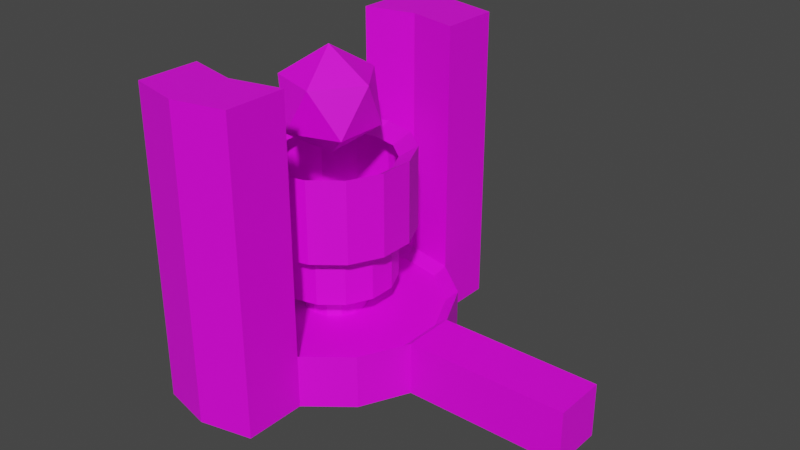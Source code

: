# Source: Engine_Mesh.blend  (saved by Blender 2.82.7; exported with 4.5.12 LTS)
import bpy
from mathutils import Matrix  # noqa: F401  (used for matrix-valued properties, if any)

bpy.ops.wm.read_factory_settings(use_empty=True)
scene = bpy.context.scene
scene.name = 'Scene'

# ---- collections
col_collection = bpy.data.collections.new('Collection'); scene.collection.children.link(col_collection)

# ---- images (referenced by path relative to the original .blend; pixels are not part of the script)
import os
ASSET_DIR = os.environ.get("B2B_ASSET_DIR", "")  # directory of the original .blend (textures are referenced by path, not embedded)
HERE = os.path.dirname(os.path.abspath(__file__))  # packed textures are extracted next to this script under _unpacked/

def load_image(name, relpath, width, height, colorspace="sRGB"):
    """Load a texture the original file referenced (path relative to the .blend, or extracted next to this script)."""
    p = next((c for c in (os.path.join(HERE, relpath), os.path.join(ASSET_DIR, relpath)) if relpath and os.path.exists(c)), "")
    if p:
        img = bpy.data.images.load(p, check_existing=True)
        img.name = name
    else:  # same state as the original file: an image datablock whose file is absent (Cycles renders it pink)
        img = bpy.data.images.new(name, width, height)
        img.source = "FILE"
        img.filepath = "//" + (relpath or name)
    img.colorspace_settings.name = colorspace
    return img
img_engine_tex = load_image('Engine_Tex', 'Engine_Tex.png', 1024, 1024, 'sRGB')

# ---- materials (node trees are filled in below, after node groups)
mat_material_001 = bpy.data.materials.new('Material.001')
mat_material_001.use_transparent_shadow = False

# ---- material node trees
mat_material_001.use_nodes = True; mat_material_001.node_tree.nodes.clear()
_N = mat_material_001.node_tree.nodes; _L = mat_material_001.node_tree.links
n0 = _N.new('ShaderNodeOutputMaterial'); n0.name = 'Material Output'; n0.location = (300, 300)
n1 = _N.new('ShaderNodeBsdfPrincipled'); n1.name = 'Principled BSDF'; n1.location = (10, 300)
n1.distribution = 'GGX'
n1.subsurface_method = 'BURLEY'
n1.inputs[3].default_value = 1.45
n1.inputs[27].default_value = (0.0, 0.0, 0.0, 1.0)
n1.inputs[28].default_value = 1.0
n2 = _N.new('ShaderNodeTexImage'); n2.name = 'Image Texture'; n2.location = (-280, 280)
n2.image = img_engine_tex
n2.interpolation = 'Closest'
_L.new(n1.outputs[0], n0.inputs[0])
_L.new(n2.outputs[0], n1.inputs[0])
n0.is_active_output = True

# ---- world
world_world = bpy.data.worlds.new('World'); scene.world = world_world
world_world.use_nodes = True; world_world.node_tree.nodes.clear()
_N = world_world.node_tree.nodes; _L = world_world.node_tree.links
n0 = _N.new('ShaderNodeOutputWorld'); n0.name = 'World Output'; n0.location = (300, 300)
n1 = _N.new('ShaderNodeBackground'); n1.name = 'Background'; n1.location = (10, 300)
n1.inputs[0].default_value = (0.05088, 0.05088, 0.05088, 1.0)
_L.new(n1.outputs[0], n0.inputs[0])
n0.is_active_output = True
world_world.color = (0.05088, 0.05088, 0.05088)
world_world.use_sun_shadow = False
world_world.sun_shadow_jitter_overblur = 0.0

# ---- meshes
me_icosphere = bpy.data.meshes.new('Icosphere')
me_icosphere.from_pydata([(3.2, 0.0, 5.6), (4.245, -0.7595, 6.398), (2.801, -1.229, 6.398), (1.908, 0.0, 6.398), (2.801, 1.229, 6.398), (4.245, 0.7595, 6.398), (3.599, -1.229, 7.69), (2.155, -0.7595, 7.69), (2.155, 0.7595, 7.69), (3.599, 1.229, 7.69), (4.492, 0.0, 7.69), (3.2, 0.0, 8.489), (6.441, -0.7353, 0.000679), (6.441, -0.7353, 1.5), (5.803, -2.06, 0.000679), (5.803, -2.06, 1.5), (4.654, -2.977, 0.000679), (4.654, -2.977, 1.5), (3.22, -3.304, 0.000679), (3.22, -3.304, 1.5), (1.786, -2.977, 0.000679), (1.786, -2.977, 1.5), (0.6366, -2.06, 0.000679), (0.6366, -2.06, 1.5), (-0.001474, -0.7353, 0.000679), (-0.001474, -0.7353, 1.5), (6.119, -0.6618, 1.25), (5.545, -1.854, 1.25), (4.51, -2.679, 1.25), (3.22, -2.974, 1.25), (1.93, -2.679, 1.25), (0.8949, -1.854, 1.25), (0.3207, -0.6618, 1.25), (4.09, -0.1985, 1.25), (3.918, -0.5563, 1.25), (3.607, -0.8038, 1.25), (3.22, -0.8922, 1.25), (2.833, -0.8038, 1.25), (2.522, -0.5563, 1.25), (2.35, -0.1985, 1.25), (4.09, -0.1985, 3.0), (3.918, -0.5563, 3.0), (3.607, -0.8038, 3.0), (3.22, -0.8922, 3.0), (2.833, -0.8038, 3.0), (2.522, -0.5563, 3.0), (2.35, -0.1985, 3.0), (4.873, -0.3772, 3.5), (4.545, -1.057, 3.5), (3.955, -1.527, 3.5), (3.22, -1.695, 3.5), (2.485, -1.527, 3.5), (1.895, -1.057, 3.5), (1.567, -0.3772, 3.5), (4.873, -0.3772, 5.5), (4.545, -1.057, 5.5), (3.955, -1.527, 5.5), (3.22, -1.695, 5.5), (2.485, -1.527, 5.5), (1.895, -1.057, 5.5), (1.567, -0.3772, 5.5), (5.368, -0.4904, 3.5), (4.943, -1.374, 3.5), (4.176, -1.985, 3.5), (3.22, -2.204, 3.5), (2.264, -1.985, 3.5), (1.497, -1.374, 3.5), (1.072, -0.4904, 3.5), (5.368, -0.4904, 5.8), (4.943, -1.374, 5.8), (4.176, -1.985, 5.8), (3.22, -2.204, 5.8), (2.264, -1.985, 5.8), (1.497, -1.374, 5.8), (1.072, -0.4904, 5.8), (4.09, -0.1985, 1.9), (3.918, -0.5563, 1.9), (3.607, -0.8038, 1.9), (3.22, -0.8922, 1.9), (2.833, -0.8038, 1.9), (2.522, -0.5563, 1.9), (2.35, -0.1985, 1.9), (4.873, -0.3772, 2.05), (4.545, -1.057, 2.05), (3.955, -1.527, 2.05), (3.22, -1.695, 2.05), (2.485, -1.527, 2.05), (1.895, -1.057, 2.05), (1.567, -0.3772, 2.05), (10.94, -0.7353, 0.000679), (10.94, -0.7353, 1.5), (4.654, -4.677, 1.5), (4.654, -4.677, 0.000679), (3.22, -5.004, 0.000679), (3.22, -5.004, 1.5), (1.786, -4.677, 0.000679), (1.786, -4.677, 1.5), (3.22, -3.304, 8.5), (4.654, -2.977, 8.5), (3.22, -5.004, 8.5), (1.786, -2.977, 8.5), (4.654, -4.677, 8.5), (1.786, -4.677, 8.5), (6.441, 0.7353, 0.000679), (6.441, 0.7353, 1.5), (5.803, 2.06, 0.000679), (5.803, 2.06, 1.5), (4.654, 2.977, 0.000679), (4.654, 2.977, 1.5), (3.22, 3.304, 0.000679), (3.22, 3.304, 1.5), (1.786, 2.977, 0.000679), (1.786, 2.977, 1.5), (0.6366, 2.06, 0.000679), (0.6366, 2.06, 1.5), (-0.001474, 0.7353, 0.000679), (-0.001474, 0.7353, 1.5), (6.119, 0.6618, 1.25), (5.545, 1.854, 1.25), (4.51, 2.679, 1.25), (3.22, 2.974, 1.25), (1.93, 2.679, 1.25), (0.8949, 1.854, 1.25), (0.3207, 0.6618, 1.25), (4.09, 0.1985, 1.25), (3.918, 0.5563, 1.25), (3.607, 0.8038, 1.25), (3.22, 0.8922, 1.25), (2.833, 0.8038, 1.25), (2.522, 0.5563, 1.25), (2.35, 0.1985, 1.25), (4.09, 0.1985, 3.0), (3.918, 0.5563, 3.0), (3.607, 0.8038, 3.0), (3.22, 0.8922, 3.0), (2.833, 0.8038, 3.0), (2.522, 0.5563, 3.0), (2.35, 0.1985, 3.0), (4.873, 0.3772, 3.5), (4.545, 1.057, 3.5), (3.955, 1.527, 3.5), (3.22, 1.695, 3.5), (2.485, 1.527, 3.5), (1.895, 1.057, 3.5), (1.567, 0.3772, 3.5), (4.873, 0.3772, 5.5), (4.545, 1.057, 5.5), (3.955, 1.527, 5.5), (3.22, 1.695, 5.5), (2.485, 1.527, 5.5), (1.895, 1.057, 5.5), (1.567, 0.3772, 5.5), (5.368, 0.4904, 3.5), (4.943, 1.374, 3.5), (4.176, 1.985, 3.5), (3.22, 2.204, 3.5), (2.264, 1.985, 3.5), (1.497, 1.374, 3.5), (1.072, 0.4904, 3.5), (5.368, 0.4904, 5.8), (4.943, 1.374, 5.8), (4.176, 1.985, 5.8), (3.22, 2.204, 5.8), (2.264, 1.985, 5.8), (1.497, 1.374, 5.8), (1.072, 0.4904, 5.8), (4.09, 0.1985, 1.9), (3.918, 0.5563, 1.9), (3.607, 0.8038, 1.9), (3.22, 0.8922, 1.9), (2.833, 0.8038, 1.9), (2.522, 0.5563, 1.9), (2.35, 0.1985, 1.9), (4.873, 0.3772, 2.05), (4.545, 1.057, 2.05), (3.955, 1.527, 2.05), (3.22, 1.695, 2.05), (2.485, 1.527, 2.05), (1.895, 1.057, 2.05), (1.567, 0.3772, 2.05), (10.94, 0.7353, 0.000679), (10.94, 0.7353, 1.5), (4.654, 4.677, 1.5), (4.654, 4.677, 0.000679), (3.22, 5.004, 0.000679), (3.22, 5.004, 1.5), (1.786, 4.677, 0.000679), (1.786, 4.677, 1.5), (3.22, 3.304, 8.5), (4.654, 2.977, 8.5), (3.22, 5.004, 8.5), (1.786, 2.977, 8.5), (4.654, 4.677, 8.5), (1.786, 4.677, 8.5), (6.441, 0.0, 0.000679), (6.441, 0.0, 1.5), (6.119, 0.0, 1.25), (4.09, 0.0, 1.25), (4.09, 0.0, 3.0), (4.873, 0.0, 3.5), (4.873, 0.0, 5.5), (5.368, 0.0, 3.5), (5.368, 0.0, 5.8), (4.09, 0.0, 1.9), (4.873, 0.0, 2.05), (10.94, 0.0, 0.000679), (10.94, 0.0, 1.5)], [], [(0, 1, 2), (1, 0, 5), (0, 2, 3), (0, 3, 4), (0, 4, 5), (1, 5, 10), (2, 1, 6), (3, 2, 7), (4, 3, 8), (5, 4, 9), (1, 10, 6), (2, 6, 7), (3, 7, 8), (4, 8, 9), (5, 9, 10), (6, 10, 11), (7, 6, 11), (8, 7, 11), (9, 8, 11), (10, 9, 11), (195, 13, 90, 206), (12, 13, 15, 14), (14, 15, 17, 16), (16, 17, 91, 92), (19, 21, 100, 97), (20, 21, 23, 22), (22, 23, 25, 24), (17, 15, 27, 28), (23, 21, 30, 31), (19, 17, 28, 29), (15, 13, 26, 27), (25, 23, 31, 32), (21, 19, 29, 30), (36, 35, 42, 43), (28, 27, 34, 35), (29, 28, 35, 36), (30, 29, 36, 37), (31, 30, 37, 38), (32, 31, 38, 39), (27, 26, 33, 34), (37, 36, 43, 44), (38, 37, 44, 45), (39, 38, 45, 46), (34, 33, 40, 41), (35, 34, 41, 42), (59, 60, 74, 73), (52, 53, 88, 87), (51, 52, 87, 86), (50, 51, 86, 85), (49, 50, 85, 84), (48, 49, 84, 83), (47, 48, 83, 82), (58, 59, 73, 72), (53, 52, 66, 67), (57, 58, 72, 71), (52, 51, 65, 66), (56, 57, 71, 70), (51, 50, 64, 65), (55, 56, 70, 69), (50, 49, 63, 64), (54, 55, 69, 68), (49, 48, 62, 63), (200, 54, 68, 202), (48, 47, 61, 62), (63, 62, 69, 70), (64, 63, 70, 71), (65, 64, 71, 72), (66, 65, 72, 73), (67, 66, 73, 74), (62, 61, 68, 69), (76, 75, 82, 83), (77, 76, 83, 84), (78, 77, 84, 85), (79, 78, 85, 86), (80, 79, 86, 87), (81, 80, 87, 88), (199, 47, 82, 204), (205, 206, 90, 89), (13, 12, 89, 90), (195, 196, 26, 13), (92, 91, 94, 93), (93, 94, 96, 95), (18, 16, 92, 93), (21, 20, 95, 96), (20, 18, 93, 95), (21, 96, 102, 100), (98, 97, 99, 101), (97, 100, 102, 99), (17, 19, 97, 98), (91, 17, 98, 101), (96, 94, 99, 102), (94, 91, 101, 99), (12, 194, 205, 89), (75, 203, 204, 82), (47, 199, 201, 61), (61, 201, 202, 68), (33, 197, 198, 40), (26, 196, 197, 33), (195, 206, 181, 104), (103, 105, 106, 104), (105, 107, 108, 106), (107, 183, 182, 108), (110, 188, 191, 112), (111, 113, 114, 112), (113, 115, 116, 114), (108, 119, 118, 106), (114, 122, 121, 112), (110, 120, 119, 108), (106, 118, 117, 104), (116, 123, 122, 114), (112, 121, 120, 110), (127, 134, 133, 126), (119, 126, 125, 118), (120, 127, 126, 119), (121, 128, 127, 120), (122, 129, 128, 121), (123, 130, 129, 122), (118, 125, 124, 117), (128, 135, 134, 127), (129, 136, 135, 128), (130, 137, 136, 129), (125, 132, 131, 124), (126, 133, 132, 125), (150, 164, 165, 151), (143, 178, 179, 144), (142, 177, 178, 143), (141, 176, 177, 142), (140, 175, 176, 141), (139, 174, 175, 140), (138, 173, 174, 139), (149, 163, 164, 150), (144, 158, 157, 143), (148, 162, 163, 149), (143, 157, 156, 142), (147, 161, 162, 148), (142, 156, 155, 141), (146, 160, 161, 147), (141, 155, 154, 140), (145, 159, 160, 146), (140, 154, 153, 139), (200, 202, 159, 145), (139, 153, 152, 138), (154, 161, 160, 153), (155, 162, 161, 154), (156, 163, 162, 155), (157, 164, 163, 156), (158, 165, 164, 157), (153, 160, 159, 152), (167, 174, 173, 166), (168, 175, 174, 167), (169, 176, 175, 168), (170, 177, 176, 169), (171, 178, 177, 170), (172, 179, 178, 171), (199, 204, 173, 138), (205, 180, 181, 206), (104, 181, 180, 103), (195, 104, 117, 196), (183, 184, 185, 182), (184, 186, 187, 185), (109, 184, 183, 107), (112, 187, 186, 111), (111, 186, 184, 109), (112, 191, 193, 187), (189, 192, 190, 188), (188, 190, 193, 191), (108, 189, 188, 110), (182, 192, 189, 108), (187, 193, 190, 185), (185, 190, 192, 182), (103, 180, 205, 194), (166, 173, 204, 203), (138, 152, 201, 199), (152, 159, 202, 201), (124, 131, 198, 197), (117, 124, 197, 196), (74, 60, 151, 165), (67, 74, 165, 158), (53, 67, 158, 144), (81, 46, 137, 172), (39, 81, 172, 130), (88, 53, 144, 179), (88, 179, 172, 81), (32, 39, 130, 123), (32, 123, 116, 25), (24, 25, 116, 115)])
_uv = me_icosphere.uv_layers.new(name='UVMap')
_uv.uv.foreach_set('vector', [0.2266, 0.9141, 0.2109, 0.875, 0.2578, 0.8906, 0.2109, 0.875, 0.2266, 0.9141, 0.1797, 0.9141, 0.2266, 0.9141, 0.2578, 0.8906, 0.2578, 0.9375, 0.2266, 0.9141, 0.2578, 0.9375, 0.2109, 0.9531, 0.2266, 0.9141, 0.2109, 0.9531, 0.1797, 0.9141, 0.9219, 0.5938, 0.9219, 0.6406, 0.8828, 0.6172, 0.3125, 0.9297, 0.3516, 0.9062, 0.3516, 0.9531, 0.5156, 0.4531, 0.5156, 0.4141, 0.5547, 0.4297, 0.5156, 0.4922, 0.5156, 0.4531, 0.5547, 0.4766, 0.9844, 0.6406, 0.9375, 0.6172, 0.9844, 0.5938, 0.9219, 0.5938, 0.8828, 0.6172, 0.8828, 0.5781, 0.3125, 0.9297, 0.3516, 0.9531, 0.3125, 0.9766, 0.5156, 0.4531, 0.5547, 0.4297, 0.5547, 0.4766, 0.9375, 0.6172, 0.9375, 0.5703, 0.9844, 0.5938, 0.9219, 0.6406, 0.8828, 0.6484, 0.8828, 0.6172, 0.2578, 0.8906, 0.2578, 0.9375, 0.2266, 0.9141, 0.2109, 0.875, 0.2578, 0.8906, 0.2266, 0.9141, 0.1797, 0.9141, 0.2109, 0.875, 0.2266, 0.9141, 0.2109, 0.9531, 0.1797, 0.9141, 0.2266, 0.9141, 0.2578, 0.9375, 0.2109, 0.9531, 0.2266, 0.9141, 0.1719, 0.2891, 0.1953, 0.2812, 0.2266, 0.4219, 0.2031, 0.4219, 0.5078, 0.9141, 0.5078, 0.9609, 0.4688, 0.9609, 0.4688, 0.9141, 0.9453, 0.7266, 0.9453, 0.6797, 0.9844, 0.6797, 0.9844, 0.7266, 0.7188, 0.7266, 0.7188, 0.6797, 0.7734, 0.6797, 0.7734, 0.7266, 0.375, 0.2734, 0.3281, 0.2734, 0.3281, 0.05469, 0.375, 0.05469, 0.9531, 0.125, 0.9531, 0.07812, 0.9844, 0.07812, 0.9844, 0.125, 0.5547, 0.2266, 0.5078, 0.2266, 0.5078, 0.1797, 0.5547, 0.1797, 0.25, 0.2109, 0.2344, 0.25, 0.2266, 0.25, 0.2422, 0.2109, 0.1953, 0.09375, 0.2344, 0.125, 0.2266, 0.1328, 0.1953, 0.1016, 0.25, 0.1641, 0.25, 0.2109, 0.2422, 0.2109, 0.2422, 0.1719, 0.2344, 0.25, 0.1953, 0.2812, 0.1953, 0.2734, 0.2266, 0.25, 0.1484, 0.08594, 0.1953, 0.09375, 0.1953, 0.1016, 0.1484, 0.09375, 0.2344, 0.125, 0.25, 0.1641, 0.2422, 0.1719, 0.2266, 0.1328, 0.3984, 0.9609, 0.3828, 0.9609, 0.3828, 0.9062, 0.3984, 0.9062, 0.2422, 0.2109, 0.2266, 0.25, 0.1719, 0.2031, 0.1797, 0.1953, 0.2422, 0.1719, 0.2422, 0.2109, 0.1797, 0.1953, 0.1797, 0.1797, 0.2266, 0.1328, 0.2422, 0.1719, 0.1797, 0.1797, 0.1719, 0.1719, 0.1953, 0.1016, 0.2266, 0.1328, 0.1719, 0.1719, 0.1641, 0.1641, 0.1484, 0.09375, 0.1953, 0.1016, 0.1641, 0.1641, 0.1484, 0.1641, 0.2266, 0.25, 0.1953, 0.2734, 0.1641, 0.2109, 0.1719, 0.2031, 0.4062, 0.9609, 0.3984, 0.9609, 0.3984, 0.9062, 0.4062, 0.9062, 0.4219, 0.9609, 0.4062, 0.9609, 0.4062, 0.9062, 0.4219, 0.9062, 0.6875, 0.6719, 0.6953, 0.6719, 0.6953, 0.7266, 0.6875, 0.7266, 0.9453, 0.4453, 0.9609, 0.4453, 0.9609, 0.5, 0.9453, 0.5, 0.3828, 0.9609, 0.375, 0.9609, 0.375, 0.9062, 0.3828, 0.9062, 0.1562, 0.6953, 0.1562, 0.6719, 0.1719, 0.6641, 0.1719, 0.6953, 0.8828, 0.75, 0.8828, 0.7344, 0.9297, 0.7344, 0.9297, 0.75, 0.1172, 0.5156, 0.1172, 0.5391, 0.07031, 0.5391, 0.07031, 0.5156, 0.1172, 0.4922, 0.1172, 0.5156, 0.07031, 0.5156, 0.07031, 0.4922, 0.1172, 0.4688, 0.1172, 0.4922, 0.07031, 0.4922, 0.07031, 0.4688, 0.1172, 0.4531, 0.1172, 0.4688, 0.07031, 0.4688, 0.07031, 0.4531, 0.8984, 0.8359, 0.8984, 0.8125, 0.9453, 0.8125, 0.9453, 0.8359, 0.1406, 0.7109, 0.1562, 0.6953, 0.1719, 0.6953, 0.1562, 0.7266, 0.0625, 0.7109, 0.07812, 0.7266, 0.07031, 0.7422, 0.04688, 0.7266, 0.125, 0.7266, 0.1406, 0.7109, 0.1562, 0.7266, 0.1328, 0.7422, 0.07812, 0.7266, 0.1016, 0.7344, 0.1016, 0.75, 0.07031, 0.7422, 0.1016, 0.7344, 0.125, 0.7266, 0.1328, 0.7422, 0.1016, 0.75, 0.1016, 0.7344, 0.125, 0.7266, 0.1328, 0.7422, 0.1016, 0.75, 0.07812, 0.7266, 0.1016, 0.7344, 0.1016, 0.75, 0.07031, 0.7422, 0.125, 0.7266, 0.1406, 0.7109, 0.1562, 0.7266, 0.1328, 0.7422, 0.0625, 0.7109, 0.07812, 0.7266, 0.07031, 0.7422, 0.04688, 0.7266, 0.1406, 0.7109, 0.1562, 0.6953, 0.1719, 0.6953, 0.1562, 0.7266, 0.05469, 0.7031, 0.0625, 0.7109, 0.04688, 0.7266, 0.03906, 0.7109, 0.1562, 0.6953, 0.1562, 0.6719, 0.1719, 0.6641, 0.1719, 0.6953, 0.3203, 0.7891, 0.3203, 0.7656, 0.3906, 0.7656, 0.3906, 0.7891, 0.3203, 0.8125, 0.3203, 0.7891, 0.3906, 0.7891, 0.3906, 0.8125, 0.3203, 0.8438, 0.3203, 0.8125, 0.3906, 0.8125, 0.3906, 0.8438, 0.3203, 0.8672, 0.3203, 0.8438, 0.3906, 0.8438, 0.3906, 0.8672, 0.2656, 0.7812, 0.2656, 0.8047, 0.1953, 0.8047, 0.1953, 0.7812, 0.2656, 0.7188, 0.2656, 0.75, 0.1953, 0.75, 0.1953, 0.7188, 0.3672, 0.6562, 0.3594, 0.6641, 0.3438, 0.6484, 0.3594, 0.6328, 0.3828, 0.6562, 0.3672, 0.6562, 0.3594, 0.6328, 0.3828, 0.6328, 0.3906, 0.6562, 0.3828, 0.6562, 0.3828, 0.6328, 0.4062, 0.6328, 0.4062, 0.6641, 0.3906, 0.6562, 0.4062, 0.6328, 0.4219, 0.6484, 0.4062, 0.6797, 0.4062, 0.6641, 0.4219, 0.6484, 0.4297, 0.6719, 0.4062, 0.6875, 0.4062, 0.6797, 0.4297, 0.6719, 0.4297, 0.6953, 0.8984, 0.8438, 0.8984, 0.8359, 0.9453, 0.8359, 0.9453, 0.8438, 0.9219, 0.9062, 0.9219, 0.9531, 0.8984, 0.9531, 0.8984, 0.9062, 0.01562, 0.7578, 0.0625, 0.7578, 0.0625, 0.8984, 0.01562, 0.8984, 0.1719, 0.2891, 0.1719, 0.2734, 0.1953, 0.2734, 0.1953, 0.2812, 0.3281, 0.3281, 0.3281, 0.2812, 0.375, 0.2812, 0.375, 0.3281, 0.375, 0.3281, 0.375, 0.2812, 0.4141, 0.2812, 0.4141, 0.3281, 0.4688, 0.8359, 0.4766, 0.875, 0.4219, 0.875, 0.4141, 0.8359, 0.7734, 0.6797, 0.7734, 0.7266, 0.7188, 0.7266, 0.7188, 0.6797, 0.4766, 0.7891, 0.4688, 0.8359, 0.4141, 0.8359, 0.4219, 0.7891, 0.7734, 0.6797, 0.7188, 0.6797, 0.7188, 0.4609, 0.7734, 0.4609, 0.4766, 0.7891, 0.4688, 0.8359, 0.4141, 0.8359, 0.4219, 0.7891, 0.4688, 0.8359, 0.4766, 0.875, 0.4219, 0.875, 0.4141, 0.8359, 0.4141, 0.2734, 0.375, 0.2734, 0.375, 0.05469, 0.4141, 0.05469, 0.7734, 0.6797, 0.7188, 0.6797, 0.7188, 0.4609, 0.7734, 0.4609, 0.4141, 0.2812, 0.375, 0.2812, 0.375, 0.0625, 0.4141, 0.0625, 0.375, 0.2812, 0.3281, 0.2812, 0.3281, 0.0625, 0.375, 0.0625, 0.08594, 0.7578, 0.1016, 0.7578, 0.1016, 0.8984, 0.08594, 0.8984, 0.3594, 0.6641, 0.3594, 0.6719, 0.3359, 0.6641, 0.3438, 0.6484, 0.1562, 0.6719, 0.1484, 0.6562, 0.1641, 0.6484, 0.1719, 0.6641, 0.2656, 0.75, 0.2656, 0.7656, 0.1953, 0.7656, 0.1953, 0.75, 0.9609, 0.4453, 0.9609, 0.4453, 0.9609, 0.5, 0.9609, 0.5, 0.1953, 0.2734, 0.1719, 0.2734, 0.1562, 0.2188, 0.1641, 0.2109, 0.1719, 0.2891, 0.2031, 0.4219, 0.1797, 0.4297, 0.1484, 0.2891, 0.9453, 0.3203, 0.9922, 0.3203, 0.9922, 0.3672, 0.9453, 0.3672, 0.7031, 0.9453, 0.7422, 0.9453, 0.7422, 0.9922, 0.7031, 0.9922, 0.7734, 0.7266, 0.7188, 0.7266, 0.7188, 0.6797, 0.7734, 0.6797, 0.6406, 0.6016, 0.6406, 0.3828, 0.6875, 0.3828, 0.6875, 0.6016, 0.9844, 0.05469, 0.9531, 0.05469, 0.9531, 0.007812, 0.9844, 0.007812, 0.5547, 0.09375, 0.5547, 0.1328, 0.5078, 0.1328, 0.5078, 0.09375, 0.07031, 0.25, 0.07812, 0.25, 0.1094, 0.2734, 0.1094, 0.2812, 0.07031, 0.125, 0.07812, 0.1328, 0.0625, 0.1719, 0.04688, 0.1641, 0.04688, 0.2109, 0.0625, 0.2109, 0.07812, 0.25, 0.07031, 0.25, 0.1094, 0.2812, 0.1094, 0.2734, 0.1484, 0.2812, 0.1484, 0.2891, 0.1094, 0.09375, 0.1094, 0.1016, 0.07812, 0.1328, 0.07031, 0.125, 0.04688, 0.1641, 0.0625, 0.1719, 0.0625, 0.2109, 0.04688, 0.2109, 0.5391, 0.5781, 0.5391, 0.5234, 0.5547, 0.5234, 0.5547, 0.5781, 0.07812, 0.25, 0.1328, 0.2031, 0.1406, 0.2109, 0.1094, 0.2734, 0.0625, 0.2109, 0.125, 0.1953, 0.1328, 0.2031, 0.07812, 0.25, 0.0625, 0.1719, 0.125, 0.1797, 0.125, 0.1953, 0.0625, 0.2109, 0.07812, 0.1328, 0.1328, 0.1719, 0.125, 0.1797, 0.0625, 0.1719, 0.1094, 0.1016, 0.1406, 0.1641, 0.1328, 0.1719, 0.07812, 0.1328, 0.1094, 0.2734, 0.1406, 0.2109, 0.1484, 0.2188, 0.1484, 0.2812, 0.5234, 0.5781, 0.5234, 0.5234, 0.5391, 0.5234, 0.5391, 0.5781, 0.5156, 0.5781, 0.5156, 0.5234, 0.5234, 0.5234, 0.5234, 0.5781, 0.2969, 0.6094, 0.2969, 0.6641, 0.2891, 0.6641, 0.2891, 0.6094, 0.9844, 0.4453, 0.9844, 0.5, 0.9688, 0.5, 0.9688, 0.4453, 0.5547, 0.5781, 0.5547, 0.5234, 0.5625, 0.5234, 0.5625, 0.5781, 0.125, 0.6328, 0.1328, 0.6172, 0.1562, 0.6406, 0.1406, 0.6484, 0.8828, 0.6875, 0.9297, 0.6875, 0.9297, 0.7109, 0.8828, 0.7109, 0.1172, 0.4688, 0.07031, 0.4688, 0.07031, 0.4531, 0.1172, 0.4531, 0.1172, 0.4922, 0.07031, 0.4922, 0.07031, 0.4688, 0.1172, 0.4688, 0.1172, 0.5156, 0.07031, 0.5156, 0.07031, 0.4922, 0.1172, 0.4922, 0.1172, 0.5391, 0.07031, 0.5391, 0.07031, 0.5156, 0.1172, 0.5156, 0.8984, 0.8594, 0.9453, 0.8594, 0.9453, 0.875, 0.8984, 0.875, 0.1016, 0.625, 0.1016, 0.6094, 0.1328, 0.6172, 0.125, 0.6328, 0.04688, 0.6953, 0.03125, 0.6953, 0.03125, 0.6641, 0.04688, 0.6719, 0.07812, 0.6328, 0.07031, 0.6172, 0.1016, 0.6094, 0.1016, 0.625, 0.04688, 0.6719, 0.03125, 0.6641, 0.04688, 0.6406, 0.0625, 0.6484, 0.0625, 0.6484, 0.04688, 0.6406, 0.07031, 0.6172, 0.07812, 0.6328, 0.0625, 0.6484, 0.04688, 0.6406, 0.07031, 0.6172, 0.07812, 0.6328, 0.04688, 0.6719, 0.03125, 0.6641, 0.04688, 0.6406, 0.0625, 0.6484, 0.07812, 0.6328, 0.07031, 0.6172, 0.1016, 0.6094, 0.1016, 0.625, 0.04688, 0.6953, 0.03125, 0.6953, 0.03125, 0.6641, 0.04688, 0.6719, 0.1016, 0.625, 0.1016, 0.6094, 0.1328, 0.6172, 0.125, 0.6328, 0.05469, 0.7031, 0.03906, 0.7109, 0.03125, 0.6953, 0.04688, 0.6953, 0.125, 0.6328, 0.1328, 0.6172, 0.1562, 0.6406, 0.1406, 0.6484, 0.3203, 0.8438, 0.3906, 0.8438, 0.3906, 0.8672, 0.3203, 0.8672, 0.3203, 0.8125, 0.3906, 0.8125, 0.3906, 0.8438, 0.3203, 0.8438, 0.3203, 0.7891, 0.3906, 0.7891, 0.3906, 0.8125, 0.3203, 0.8125, 0.3203, 0.7656, 0.3906, 0.7656, 0.3906, 0.7891, 0.3203, 0.7891, 0.2656, 0.75, 0.1953, 0.75, 0.1953, 0.7188, 0.2656, 0.7188, 0.2656, 0.8047, 0.1953, 0.8047, 0.1953, 0.7812, 0.2656, 0.7812, 0.3516, 0.6875, 0.3281, 0.6953, 0.3281, 0.6719, 0.3516, 0.6797, 0.3594, 0.7031, 0.3438, 0.7188, 0.3281, 0.6953, 0.3516, 0.6875, 0.3672, 0.7109, 0.3594, 0.7344, 0.3438, 0.7188, 0.3594, 0.7031, 0.3828, 0.7109, 0.3828, 0.7344, 0.3594, 0.7344, 0.3672, 0.7109, 0.3906, 0.7109, 0.4062, 0.7344, 0.3828, 0.7344, 0.3828, 0.7109, 0.4062, 0.7031, 0.4219, 0.7188, 0.4062, 0.7344, 0.3906, 0.7109, 0.8984, 0.8438, 0.9453, 0.8438, 0.9453, 0.8594, 0.8984, 0.8594, 0.9219, 0.9062, 0.9453, 0.9062, 0.9453, 0.9531, 0.9219, 0.9531, 0.2578, 0.5469, 0.2578, 0.6875, 0.2109, 0.6875, 0.2109, 0.5469, 0.1719, 0.2891, 0.1484, 0.2891, 0.1484, 0.2812, 0.1719, 0.2734, 0.4141, 0.3281, 0.375, 0.3281, 0.375, 0.2812, 0.4141, 0.2812, 0.375, 0.3281, 0.3281, 0.3281, 0.3281, 0.2812, 0.375, 0.2812, 0.4688, 0.8359, 0.4141, 0.8359, 0.4219, 0.7891, 0.4766, 0.7891, 0.7188, 0.6797, 0.7734, 0.6797, 0.7734, 0.7266, 0.7188, 0.7266, 0.4766, 0.875, 0.4219, 0.875, 0.4141, 0.8359, 0.4688, 0.8359, 0.7188, 0.6797, 0.7188, 0.4609, 0.7734, 0.4609, 0.7734, 0.6797, 0.4766, 0.875, 0.4219, 0.875, 0.4141, 0.8359, 0.4688, 0.8359, 0.4688, 0.8359, 0.4141, 0.8359, 0.4219, 0.7891, 0.4766, 0.7891, 0.5938, 0.6016, 0.5938, 0.3828, 0.6406, 0.3828, 0.6406, 0.6016, 0.7188, 0.6797, 0.7188, 0.4609, 0.7734, 0.4609, 0.7734, 0.6797, 0.3281, 0.2812, 0.3281, 0.0625, 0.375, 0.0625, 0.375, 0.2812, 0.375, 0.2812, 0.375, 0.0625, 0.4141, 0.0625, 0.4141, 0.2812, 0.125, 0.7578, 0.125, 0.8984, 0.1016, 0.8984, 0.1016, 0.7578, 0.3516, 0.6797, 0.3281, 0.6719, 0.3359, 0.6641, 0.3594, 0.6719, 0.1406, 0.6484, 0.1562, 0.6406, 0.1641, 0.6484, 0.1484, 0.6562, 0.2656, 0.7812, 0.1953, 0.7812, 0.1953, 0.7656, 0.2656, 0.7656, 0.9688, 0.4453, 0.9688, 0.5, 0.9609, 0.5, 0.9609, 0.4453, 0.1484, 0.2812, 0.1484, 0.2188, 0.1562, 0.2188, 0.1719, 0.2734, 0.1719, 0.6641, 0.1562, 0.6719, 0.1406, 0.6484, 0.1562, 0.6406, 0.2656, 0.7812, 0.1953, 0.7812, 0.1953, 0.75, 0.2656, 0.75, 0.0625, 0.7109, 0.04688, 0.7266, 0.03125, 0.6953, 0.04688, 0.6953, 0.2969, 0.5469, 0.2969, 0.5859, 0.2891, 0.5859, 0.2891, 0.5469, 0.2969, 0.5312, 0.2969, 0.5469, 0.2891, 0.5469, 0.2891, 0.5312, 0.9297, 0.7344, 0.8828, 0.7344, 0.8828, 0.7109, 0.9297, 0.7109, 0.4297, 0.6953, 0.4219, 0.7188, 0.4062, 0.7031, 0.4062, 0.6875, 0.1484, 0.09375, 0.1484, 0.1641, 0.1406, 0.1641, 0.1094, 0.1016, 0.1484, 0.09375, 0.1094, 0.1016, 0.1094, 0.09375, 0.1484, 0.08594, 0.5547, 0.1797, 0.5078, 0.1797, 0.5078, 0.1328, 0.5547, 0.1328])
me_icosphere.materials.append(mat_material_001)
me_icosphere.use_remesh_fix_poles = True
me_icosphere.use_remesh_preserve_attributes = False
me_icosphere.use_mirror_vertex_groups = False
me_icosphere.update()

# ---- objects
ob_engine_mesh = bpy.data.objects.new('Engine_Mesh', me_icosphere)

# ---- transforms, parenting, visibility, modifiers, constraints
ob_engine_mesh.location = (0.0, 0.0, 0.0)
ob_engine_mesh.scale = (0.439, 0.439, 0.439)
ob_engine_mesh.lineart.crease_threshold = 0.0

# ---- collection membership
col_collection.objects.link(ob_engine_mesh)

# ---- scene / render settings (as saved in the file)
scene.frame_start = 1; scene.frame_end = 250; scene.frame_set(1)
scene.render.engine = 'BLENDER_EEVEE_NEXT'
scene.cycles.use_denoising = False
scene.cycles.samples = 128
scene.cycles.sampling_pattern = 'TABULATED_SOBOL'
scene.cycles.use_adaptive_sampling = False
scene.cycles.use_light_tree = False
scene.view_settings.view_transform = 'Filmic'
scene.unit_settings.scale_length = 20.0
bpy.context.view_layer.update()

# ---- added for rendering (the .blend has no active camera and no usable light): camera, sun
cam_auto = bpy.data.cameras.new('AutoCamera')
cam_auto.lens = 50.0
cam_auto.sensor_width = 36.0
cam_auto.clip_end = 1000.0
ob_auto_camera = bpy.data.objects.new('AutoCamera', cam_auto)
scene.collection.objects.link(ob_auto_camera)
ob_auto_camera.location = (9.343, -8.33029, 7.41925)
ob_auto_camera.rotation_euler = (1.09748, -7.21219e-08, 0.694738)
scene.camera = ob_auto_camera
light_auto_sun = bpy.data.lights.new('AutoSun', 'SUN')
light_auto_sun.energy = 3.0
light_auto_sun.angle = 0.0523599
ob_auto_sun = bpy.data.objects.new('AutoSun', light_auto_sun)
scene.collection.objects.link(ob_auto_sun)
ob_auto_sun.rotation_euler = (0.872665, 0.174533, 0.523599)
bpy.context.view_layer.update()
